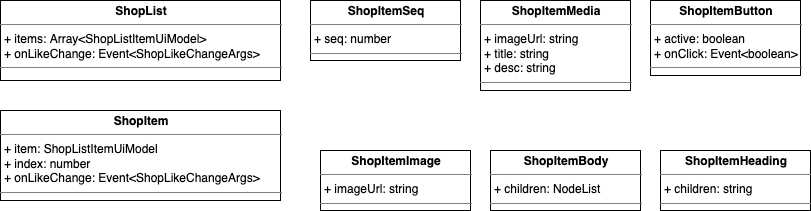

The diagram above was exported from draw.io. Its source (the exported page's mxGraphModel, read from the mxfile embedded in the PNG):
<mxGraphModel dx="1298" dy="779" grid="1" gridSize="10" guides="1" tooltips="1" connect="1" arrows="1" fold="1" page="1" pageScale="1" pageWidth="827" pageHeight="1169" math="0" shadow="0">
  <root>
    <mxCell id="evKhS7slLwVKZnIF486A-0" />
    <mxCell id="evKhS7slLwVKZnIF486A-1" parent="evKhS7slLwVKZnIF486A-0" />
    <mxCell id="evKhS7slLwVKZnIF486A-3" value="&lt;p style=&quot;margin: 0px ; margin-top: 4px ; text-align: center&quot;&gt;&lt;b&gt;ShopItemImage&lt;/b&gt;&lt;/p&gt;&lt;hr size=&quot;1&quot;&gt;&lt;p style=&quot;margin: 0px ; margin-left: 4px&quot;&gt;+ imageUrl: string&lt;/p&gt;&lt;hr size=&quot;1&quot;&gt;&lt;p style=&quot;margin: 0px ; margin-left: 4px&quot;&gt;&lt;br&gt;&lt;/p&gt;" style="verticalAlign=top;align=left;overflow=fill;fontSize=12;fontFamily=Helvetica;html=1;" parent="evKhS7slLwVKZnIF486A-1" vertex="1">
      <mxGeometry x="330" y="160" width="150" height="60" as="geometry" />
    </mxCell>
    <mxCell id="evKhS7slLwVKZnIF486A-10" value="&lt;p style=&quot;margin: 0px ; margin-top: 4px ; text-align: center&quot;&gt;&lt;b&gt;ShopItemSeq&lt;/b&gt;&lt;/p&gt;&lt;hr size=&quot;1&quot;&gt;&lt;p style=&quot;margin: 0px ; margin-left: 4px&quot;&gt;+ seq: number&lt;/p&gt;&lt;hr size=&quot;1&quot;&gt;&lt;p style=&quot;margin: 0px ; margin-left: 4px&quot;&gt;&lt;br&gt;&lt;/p&gt;" style="verticalAlign=top;align=left;overflow=fill;fontSize=12;fontFamily=Helvetica;html=1;" parent="evKhS7slLwVKZnIF486A-1" vertex="1">
      <mxGeometry x="320" y="10" width="150" height="60" as="geometry" />
    </mxCell>
    <mxCell id="evKhS7slLwVKZnIF486A-13" value="&lt;p style=&quot;margin: 0px ; margin-top: 4px ; text-align: center&quot;&gt;&lt;b&gt;ShopItemButton&lt;/b&gt;&lt;/p&gt;&lt;hr size=&quot;1&quot;&gt;&lt;p style=&quot;margin: 0px ; margin-left: 4px&quot;&gt;+ active: boolean&lt;/p&gt;&lt;p style=&quot;margin: 0px ; margin-left: 4px&quot;&gt;+ onClick: Event&amp;lt;boolean&amp;gt;&lt;/p&gt;&lt;hr size=&quot;1&quot;&gt;&lt;p style=&quot;margin: 0px ; margin-left: 4px&quot;&gt;&lt;br&gt;&lt;/p&gt;" style="verticalAlign=top;align=left;overflow=fill;fontSize=12;fontFamily=Helvetica;html=1;" parent="evKhS7slLwVKZnIF486A-1" vertex="1">
      <mxGeometry x="660" y="10" width="150" height="75" as="geometry" />
    </mxCell>
    <mxCell id="oddCk1T8H2FaRpCJKRv--0" value="&lt;p style=&quot;margin: 0px ; margin-top: 4px ; text-align: center&quot;&gt;&lt;b&gt;ShopList&lt;/b&gt;&lt;/p&gt;&lt;hr size=&quot;1&quot;&gt;&lt;p style=&quot;margin: 0px ; margin-left: 4px&quot;&gt;+ items: Array&amp;lt;ShopListItemUiModel&amp;gt;&lt;/p&gt;&lt;p style=&quot;margin: 0px ; margin-left: 4px&quot;&gt;+ onLikeChange: Event&amp;lt;ShopLikeChangeArgs&amp;gt;&lt;br&gt;&lt;/p&gt;&lt;hr size=&quot;1&quot;&gt;&lt;p style=&quot;margin: 0px ; margin-left: 4px&quot;&gt;&lt;br&gt;&lt;/p&gt;" style="verticalAlign=top;align=left;overflow=fill;fontSize=12;fontFamily=Helvetica;html=1;" vertex="1" parent="evKhS7slLwVKZnIF486A-1">
      <mxGeometry x="10" y="10" width="280" height="80" as="geometry" />
    </mxCell>
    <mxCell id="oddCk1T8H2FaRpCJKRv--1" value="&lt;p style=&quot;margin: 0px ; margin-top: 4px ; text-align: center&quot;&gt;&lt;b&gt;ShopItem&lt;/b&gt;&lt;/p&gt;&lt;hr size=&quot;1&quot;&gt;&lt;p style=&quot;margin: 0px ; margin-left: 4px&quot;&gt;+ item: ShopListItemUiModel&lt;/p&gt;&lt;p style=&quot;margin: 0px ; margin-left: 4px&quot;&gt;+ index: number&lt;/p&gt;&lt;p style=&quot;margin: 0px ; margin-left: 4px&quot;&gt;+ onLikeChange: Event&amp;lt;ShopLikeChangeArgs&amp;gt;&lt;br&gt;&lt;/p&gt;&lt;hr size=&quot;1&quot;&gt;&lt;p style=&quot;margin: 0px ; margin-left: 4px&quot;&gt;&lt;br&gt;&lt;/p&gt;" style="verticalAlign=top;align=left;overflow=fill;fontSize=12;fontFamily=Helvetica;html=1;" vertex="1" parent="evKhS7slLwVKZnIF486A-1">
      <mxGeometry x="10" y="120" width="280" height="90" as="geometry" />
    </mxCell>
    <mxCell id="oddCk1T8H2FaRpCJKRv--2" value="&lt;p style=&quot;margin: 0px ; margin-top: 4px ; text-align: center&quot;&gt;&lt;b&gt;ShopItemMedia&lt;/b&gt;&lt;/p&gt;&lt;hr size=&quot;1&quot;&gt;&lt;p style=&quot;margin: 0px ; margin-left: 4px&quot;&gt;+ imageUrl: string&lt;/p&gt;&lt;p style=&quot;margin: 0px ; margin-left: 4px&quot;&gt;+ title: string&lt;/p&gt;&lt;p style=&quot;margin: 0px ; margin-left: 4px&quot;&gt;+ desc: string&lt;br&gt;&lt;/p&gt;&lt;hr size=&quot;1&quot;&gt;&lt;p style=&quot;margin: 0px ; margin-left: 4px&quot;&gt;&lt;br&gt;&lt;/p&gt;" style="verticalAlign=top;align=left;overflow=fill;fontSize=12;fontFamily=Helvetica;html=1;" vertex="1" parent="evKhS7slLwVKZnIF486A-1">
      <mxGeometry x="490" y="10" width="150" height="90" as="geometry" />
    </mxCell>
    <mxCell id="oddCk1T8H2FaRpCJKRv--3" value="&lt;p style=&quot;margin: 0px ; margin-top: 4px ; text-align: center&quot;&gt;&lt;b&gt;ShopItemBody&lt;/b&gt;&lt;/p&gt;&lt;hr size=&quot;1&quot;&gt;&lt;p style=&quot;margin: 0px ; margin-left: 4px&quot;&gt;+ children: NodeList&lt;br&gt;&lt;/p&gt;&lt;hr size=&quot;1&quot;&gt;&lt;p style=&quot;margin: 0px ; margin-left: 4px&quot;&gt;&lt;br&gt;&lt;/p&gt;" style="verticalAlign=top;align=left;overflow=fill;fontSize=12;fontFamily=Helvetica;html=1;" vertex="1" parent="evKhS7slLwVKZnIF486A-1">
      <mxGeometry x="500" y="160" width="150" height="60" as="geometry" />
    </mxCell>
    <mxCell id="oddCk1T8H2FaRpCJKRv--4" value="&lt;p style=&quot;margin: 0px ; margin-top: 4px ; text-align: center&quot;&gt;&lt;b&gt;ShopItemHeading&lt;/b&gt;&lt;/p&gt;&lt;hr size=&quot;1&quot;&gt;&lt;p style=&quot;margin: 0px ; margin-left: 4px&quot;&gt;+ children: string&lt;br&gt;&lt;/p&gt;&lt;hr size=&quot;1&quot;&gt;&lt;p style=&quot;margin: 0px ; margin-left: 4px&quot;&gt;&lt;br&gt;&lt;/p&gt;" style="verticalAlign=top;align=left;overflow=fill;fontSize=12;fontFamily=Helvetica;html=1;" vertex="1" parent="evKhS7slLwVKZnIF486A-1">
      <mxGeometry x="670" y="160" width="150" height="60" as="geometry" />
    </mxCell>
  </root>
</mxGraphModel>